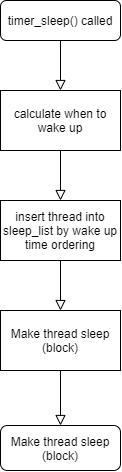

The diagram above was exported from draw.io. Its source (the exported page's mxGraphModel, read from the mxfile embedded in the PNG):
<mxGraphModel dx="1185" dy="633" grid="1" gridSize="10" guides="1" tooltips="1" connect="1" arrows="1" fold="1" page="1" pageScale="1" pageWidth="827" pageHeight="1169" math="0" shadow="0">
  <root>
    <mxCell id="WIyWlLk6GJQsqaUBKTNV-0" />
    <mxCell id="WIyWlLk6GJQsqaUBKTNV-1" parent="WIyWlLk6GJQsqaUBKTNV-0" />
    <mxCell id="WIyWlLk6GJQsqaUBKTNV-2" value="" style="rounded=0;html=1;jettySize=auto;orthogonalLoop=1;fontSize=11;endArrow=block;endFill=0;endSize=8;strokeWidth=1;shadow=0;labelBackgroundColor=none;edgeStyle=orthogonalEdgeStyle;" parent="WIyWlLk6GJQsqaUBKTNV-1" source="WIyWlLk6GJQsqaUBKTNV-3" edge="1">
      <mxGeometry relative="1" as="geometry">
        <mxPoint x="180" y="190" as="targetPoint" />
      </mxGeometry>
    </mxCell>
    <mxCell id="WIyWlLk6GJQsqaUBKTNV-3" value="timer_sleep() called" style="rounded=1;whiteSpace=wrap;html=1;fontSize=12;glass=0;strokeWidth=1;shadow=0;" parent="WIyWlLk6GJQsqaUBKTNV-1" vertex="1">
      <mxGeometry x="120" y="100" width="120" height="40" as="geometry" />
    </mxCell>
    <mxCell id="nHU2NljZmvbzEuZgI8tX-0" value="calculate when to wake up" style="rounded=0;whiteSpace=wrap;html=1;" vertex="1" parent="WIyWlLk6GJQsqaUBKTNV-1">
      <mxGeometry x="120" y="190" width="120" height="60" as="geometry" />
    </mxCell>
    <mxCell id="nHU2NljZmvbzEuZgI8tX-1" value="insert thread into sleep_list by wake up time ordering" style="rounded=0;whiteSpace=wrap;html=1;" vertex="1" parent="WIyWlLk6GJQsqaUBKTNV-1">
      <mxGeometry x="120" y="300" width="120" height="60" as="geometry" />
    </mxCell>
    <mxCell id="nHU2NljZmvbzEuZgI8tX-2" value="Make thread sleep (block)" style="rounded=0;whiteSpace=wrap;html=1;" vertex="1" parent="WIyWlLk6GJQsqaUBKTNV-1">
      <mxGeometry x="120" y="410" width="120" height="60" as="geometry" />
    </mxCell>
    <mxCell id="nHU2NljZmvbzEuZgI8tX-6" value="" style="rounded=0;html=1;jettySize=auto;orthogonalLoop=1;fontSize=11;endArrow=block;endFill=0;endSize=8;strokeWidth=1;shadow=0;labelBackgroundColor=none;edgeStyle=orthogonalEdgeStyle;exitX=0.5;exitY=1;exitDx=0;exitDy=0;entryX=0.5;entryY=0;entryDx=0;entryDy=0;" edge="1" parent="WIyWlLk6GJQsqaUBKTNV-1" source="nHU2NljZmvbzEuZgI8tX-0" target="nHU2NljZmvbzEuZgI8tX-1">
      <mxGeometry relative="1" as="geometry">
        <mxPoint x="190" y="150" as="sourcePoint" />
        <mxPoint x="190" y="200" as="targetPoint" />
      </mxGeometry>
    </mxCell>
    <mxCell id="nHU2NljZmvbzEuZgI8tX-7" value="" style="rounded=0;html=1;jettySize=auto;orthogonalLoop=1;fontSize=11;endArrow=block;endFill=0;endSize=8;strokeWidth=1;shadow=0;labelBackgroundColor=none;edgeStyle=orthogonalEdgeStyle;exitX=0.5;exitY=1;exitDx=0;exitDy=0;entryX=0.5;entryY=0;entryDx=0;entryDy=0;" edge="1" parent="WIyWlLk6GJQsqaUBKTNV-1" source="nHU2NljZmvbzEuZgI8tX-1" target="nHU2NljZmvbzEuZgI8tX-2">
      <mxGeometry relative="1" as="geometry">
        <mxPoint x="190" y="260" as="sourcePoint" />
        <mxPoint x="190" y="310" as="targetPoint" />
      </mxGeometry>
    </mxCell>
    <mxCell id="nHU2NljZmvbzEuZgI8tX-8" value="" style="rounded=0;html=1;jettySize=auto;orthogonalLoop=1;fontSize=11;endArrow=block;endFill=0;endSize=8;strokeWidth=1;shadow=0;labelBackgroundColor=none;edgeStyle=orthogonalEdgeStyle;exitX=0.5;exitY=1;exitDx=0;exitDy=0;entryX=0.5;entryY=0;entryDx=0;entryDy=0;" edge="1" parent="WIyWlLk6GJQsqaUBKTNV-1" source="nHU2NljZmvbzEuZgI8tX-2" target="nHU2NljZmvbzEuZgI8tX-27">
      <mxGeometry relative="1" as="geometry">
        <mxPoint x="190" y="370" as="sourcePoint" />
        <mxPoint x="180" y="524.5" as="targetPoint" />
      </mxGeometry>
    </mxCell>
    <mxCell id="nHU2NljZmvbzEuZgI8tX-27" value="&lt;span style=&quot;font-size: 12px&quot;&gt;Make thread sleep (block)&lt;/span&gt;" style="rounded=1;whiteSpace=wrap;html=1;fontSize=9;" vertex="1" parent="WIyWlLk6GJQsqaUBKTNV-1">
      <mxGeometry x="120" y="525" width="120" height="45" as="geometry" />
    </mxCell>
  </root>
</mxGraphModel>